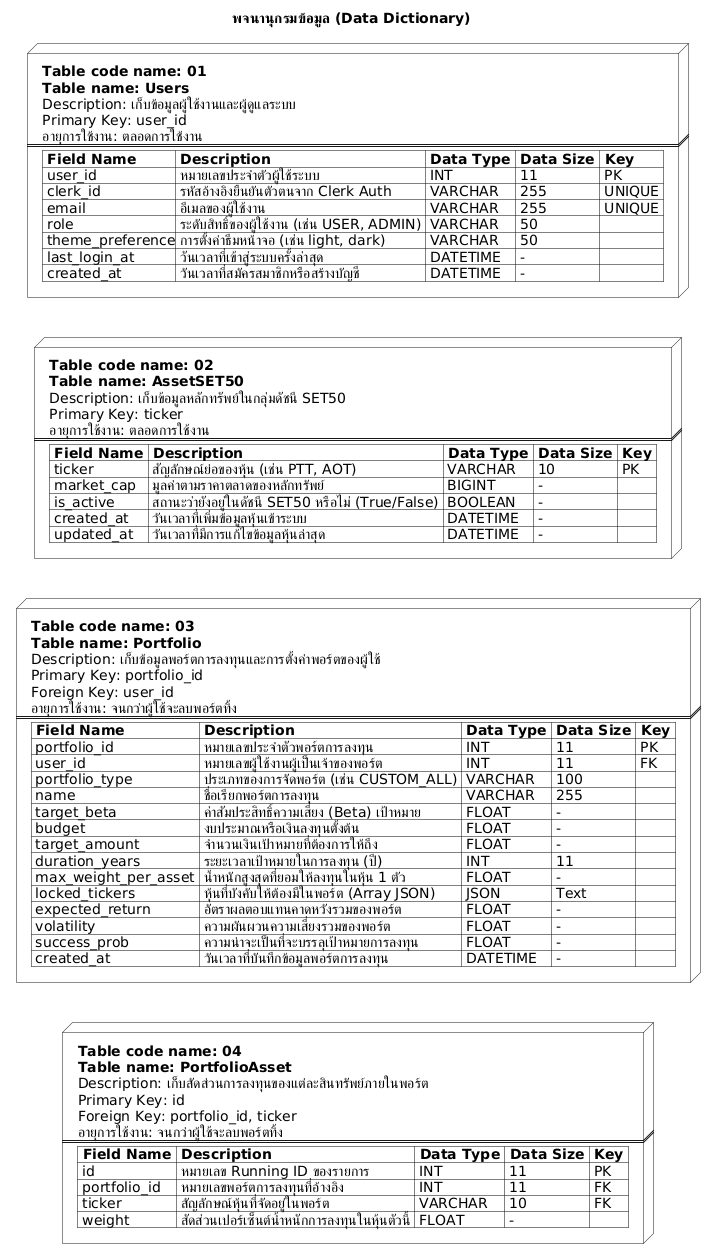

The diagram above was rendered by PlantUML. Its source (embedded in the PNG):
@startuml
skinparam defaultFontName "Sarabun"
skinparam monochrome true
skinparam shadowing false
skinparam nodesep 40
skinparam ranksep 40
skinparam nodeBackgroundColor white

title พจนานุกรมข้อมูล (Data Dictionary)

node Users [
**Table code name: 01**
**Table name: Users**
Description: เก็บข้อมูลผู้ใช้งานและผู้ดูแลระบบ
Primary Key: user_id
อายุการใช้งาน: ตลอดการใช้งาน
====
|= Field Name |= Description |= Data Type |= Data Size |= Key |
| user_id | หมายเลขประจำตัวผู้ใช้ระบบ | INT | 11 | PK |
| clerk_id | รหัสอ้างอิงยืนยันตัวตนจาก Clerk Auth | VARCHAR | 255 | UNIQUE |
| email | อีเมลของผู้ใช้งาน | VARCHAR | 255 | UNIQUE |
| role | ระดับสิทธิ์ของผู้ใช้งาน (เช่น USER, ADMIN) | VARCHAR | 50 | |
| theme_preference| การตั้งค่าธีมหน้าจอ (เช่น light, dark) | VARCHAR | 50 | |
| last_login_at | วันเวลาที่เข้าสู่ระบบครั้งล่าสุด | DATETIME | - | |
| created_at | วันเวลาที่สมัครสมาชิกหรือสร้างบัญชี | DATETIME | - | |
]

node AssetSET50 [
**Table code name: 02**
**Table name: AssetSET50**
Description: เก็บข้อมูลหลักทรัพย์ในกลุ่มดัชนี SET50
Primary Key: ticker
อายุการใช้งาน: ตลอดการใช้งาน
====
|= Field Name |= Description |= Data Type |= Data Size |= Key |
| ticker | สัญลักษณ์ย่อของหุ้น (เช่น PTT, AOT) | VARCHAR | 10 | PK |
| market_cap | มูลค่าตามราคาตลาดของหลักทรัพย์ | BIGINT | - | |
| is_active | สถานะว่ายังอยู่ในดัชนี SET50 หรือไม่ (True/False) | BOOLEAN | - | |
| created_at | วันเวลาที่เพิ่มข้อมูลหุ้นเข้าระบบ | DATETIME | - | |
| updated_at | วันเวลาที่มีการแก้ไขข้อมูลหุ้นล่าสุด | DATETIME | - | |
]

node Portfolio [
**Table code name: 03**
**Table name: Portfolio**
Description: เก็บข้อมูลพอร์ตการลงทุนและการตั้งค่าพอร์ตของผู้ใช้
Primary Key: portfolio_id
Foreign Key: user_id
อายุการใช้งาน: จนกว่าผู้ใช้จะลบพอร์ตทิ้ง
====
|= Field Name |= Description |= Data Type |= Data Size |= Key |
| portfolio_id | หมายเลขประจำตัวพอร์ตการลงทุน | INT | 11 | PK |
| user_id | หมายเลขผู้ใช้งานผู้เป็นเจ้าของพอร์ต | INT | 11 | FK |
| portfolio_type| ประเภทของการจัดพอร์ต (เช่น CUSTOM_ALL) | VARCHAR | 100 | |
| name | ชื่อเรียกพอร์ตการลงทุน | VARCHAR | 255 | |
| target_beta | ค่าสัมประสิทธิ์ความเสี่ยง (Beta) เป้าหมาย | FLOAT | - | |
| budget | งบประมาณหรือเงินลงทุนตั้งต้น | FLOAT | - | |
| target_amount | จำนวนเงินเป้าหมายที่ต้องการให้ถึง | FLOAT | - | |
| duration_years| ระยะเวลาเป้าหมายในการลงทุน (ปี) | INT | 11 | |
| max_weight_per_asset | น้ำหนักสูงสุดที่ยอมให้ลงทุนในหุ้น 1 ตัว | FLOAT | - | |
| locked_tickers| หุ้นที่บังคับให้ต้องมีในพอร์ต (Array JSON) | JSON | Text | |
| expected_return| อัตราผลตอบแทนคาดหวังรวมของพอร์ต | FLOAT | - | |
| volatility | ความผันผวนความเสี่ยงรวมของพอร์ต | FLOAT | - | |
| success_prob | ความน่าจะเป็นที่จะบรรลุเป้าหมายการลงทุน | FLOAT | - | |
| created_at | วันเวลาที่บันทึกข้อมูลพอร์ตการลงทุน | DATETIME | - | |
]

node PortfolioAsset [
**Table code name: 04**
**Table name: PortfolioAsset**
Description: เก็บสัดส่วนการลงทุนของแต่ละสินทรัพย์ภายในพอร์ต
Primary Key: id
Foreign Key: portfolio_id, ticker
อายุการใช้งาน: จนกว่าผู้ใช้จะลบพอร์ตทิ้ง
====
|= Field Name |= Description |= Data Type |= Data Size |= Key |
| id | หมายเลข Running ID ของรายการ | INT | 11 | PK |
| portfolio_id | หมายเลขพอร์ตการลงทุนที่อ้างอิง | INT | 11 | FK |
| ticker | สัญลักษณ์หุ้นที่จัดอยู่ในพอร์ต | VARCHAR | 10 | FK |
| weight | สัดส่วนเปอร์เซ็นต์น้ำหนักการลงทุนในหุ้นตัวนี้ | FLOAT | - | |
]

Users -[hidden]down- AssetSET50
AssetSET50 -[hidden]down- Portfolio
Portfolio -[hidden]down- PortfolioAsset

@enduml